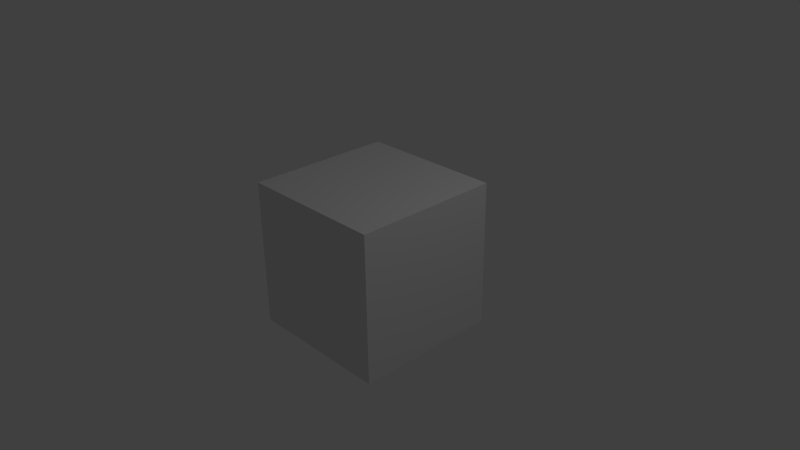 # Source: skybox.blend  (saved by Blender 2.71.0; exported with 4.5.12 LTS)
import bpy
from mathutils import Matrix  # noqa: F401  (used for matrix-valued properties, if any)

bpy.ops.wm.read_factory_settings(use_empty=True)
scene = bpy.context.scene
scene.name = 'Scene'

# ---- collections
col_collection_1 = bpy.data.collections.new('Collection 1'); scene.collection.children.link(col_collection_1)

# ---- materials (node trees are filled in below, after node groups)
mat_material = bpy.data.materials.new('Material')
mat_material.alpha_threshold = 0.0
mat_material.use_transparent_shadow = False
mat_material.roughness = 0.5
mat_material.line_color = (0.0, 0.0, 0.0, 1.0)

# ---- material node trees

# ---- world
world_world = bpy.data.worlds.new('World'); scene.world = world_world
world_world.color = (0.05088, 0.05088, 0.05088)
world_world.use_sun_shadow = False
world_world.sun_shadow_jitter_overblur = 0.0
world_world.cycles.sampling_method = 'MANUAL'
world_world.cycles.sample_map_resolution = 256

# ---- cameras
cam_camera = bpy.data.cameras.new('Camera')
cam_camera.clip_end = 100.0
cam_camera.lens = 35.0
cam_camera.sensor_width = 32.0
cam_camera.sensor_height = 18.0
cam_camera.ortho_scale = 7.314
cam_camera.dof.focus_distance = 0.0
cam_camera.dof.aperture_fstop = 128.0

# ---- lights
light_lamp = bpy.data.lights.new('Lamp', 'POINT')
light_lamp.transmission_factor = 0.0
light_lamp.cutoff_distance = 30.0
light_lamp.energy = 100.0
light_lamp.shadow_buffer_clip_start = 1.001
light_lamp.shadow_soft_size = 0.1
light_lamp.shadow_maximum_resolution = 0.006
light_lamp.use_absolute_resolution = True
light_lamp.cycles.use_multiple_importance_sampling = False

# ---- meshes
me_cube = bpy.data.meshes.new('Cube')
me_cube.from_pydata([(1.0, 1.0, -1.0), (1.0, -1.0, -1.0), (-1.0, -1.0, -1.0), (-1.0, 1.0, -1.0), (1.0, 1.0, 1.0), (1.0, -1.0, 1.0), (-1.0, -1.0, 1.0), (-1.0, 1.0, 1.0)], [], [(0, 3, 2, 1), (4, 5, 6, 7), (0, 1, 5, 4), (1, 2, 6, 5), (2, 3, 7, 6), (4, 7, 3, 0)])
_uv = me_cube.uv_layers.new(name='UVMap')
_uv.uv.foreach_set('vector', [0.25, 1.518e-06, 0.5, 1.215e-06, 0.5, 0.3333, 0.25, 0.3333, 0.25, 1.0, 0.25, 0.6667, 0.5, 0.6667, 0.5, 1.0, 5.711e-05, 0.3335, 0.25, 0.3333, 0.25, 0.6667, 8.2e-07, 0.6667, 0.25, 0.3333, 0.5, 0.3333, 0.5, 0.6667, 0.25, 0.6667, 0.5, 0.3333, 0.7499, 0.3333, 0.75, 0.6667, 0.5, 0.6667, 1.0, 0.6667, 0.75, 0.6667, 0.7499, 0.3333, 1.0, 0.3333])
me_cube.materials.append(mat_material)
me_cube.use_remesh_preserve_volume = False
me_cube.use_remesh_preserve_attributes = False
me_cube.use_mirror_vertex_groups = False
me_cube.update()

# ---- objects
ob_cube = bpy.data.objects.new('Cube', me_cube)
ob_lamp = bpy.data.objects.new('Lamp', light_lamp)
ob_camera = bpy.data.objects.new('Camera', cam_camera)

# ---- transforms, parenting, visibility, modifiers, constraints
ob_cube.location = (0.0, 0.0, 0.0)
ob_cube.rotation_euler = (-0.0, 3.142, -0.0)
ob_cube.lock_rotations_4d = False
ob_cube.empty_display_type = 'ARROWS'
ob_cube.lineart.crease_threshold = 0.0
ob_lamp.location = (4.076, 1.005, 5.904)
ob_lamp.rotation_euler = (0.6503, 0.05522, 1.866)
ob_lamp.lock_rotations_4d = False
ob_lamp.empty_display_type = 'ARROWS'
ob_lamp.color = (0.0, 0.0, 0.0, 0.0)
ob_lamp.lineart.crease_threshold = 0.0
ob_camera.location = (7.481, -6.508, 5.344)
ob_camera.rotation_euler = (1.109, 0.01082, 0.8149)
ob_camera.lock_rotations_4d = False
ob_camera.empty_display_type = 'ARROWS'
ob_camera.color = (0.0, 0.0, 0.0, 0.0)
ob_camera.display_type = 'WIRE'
ob_camera.lineart.crease_threshold = 0.0

# ---- collection membership
col_collection_1.objects.link(ob_cube)
col_collection_1.objects.link(ob_lamp)
col_collection_1.objects.link(ob_camera)

# ---- scene / render settings (as saved in the file)
scene.camera = ob_camera
scene.frame_start = 1; scene.frame_end = 250; scene.frame_set(1)
scene.render.engine = 'BLENDER_EEVEE_NEXT'
scene.render.resolution_percentage = 50
scene.render.dither_intensity = 0.0
scene.cycles.use_denoising = False
scene.cycles.samples = 10
scene.cycles.sampling_pattern = 'TABULATED_SOBOL'
scene.cycles.light_sampling_threshold = 0.0
scene.cycles.use_adaptive_sampling = False
scene.cycles.use_light_tree = False
scene.cycles.blur_glossy = 0.0
scene.cycles.volume_bounces = 1
scene.cycles.pixel_filter_type = 'GAUSSIAN'
scene.cycles.sample_clamp_indirect = 0.0
scene.view_settings.view_transform = 'Standard'
bpy.context.view_layer.update()
